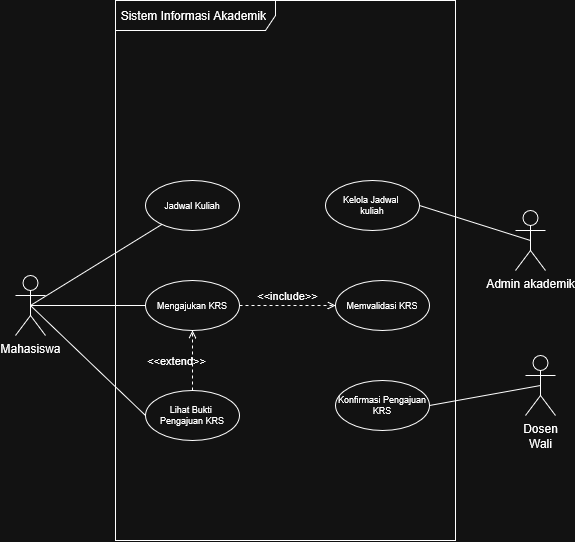

The diagram above was exported from draw.io. Its source (the exported page's mxGraphModel, read from the mxfile embedded in the PNG):
<mxGraphModel dx="934" dy="571" grid="1" gridSize="10" guides="1" tooltips="1" connect="1" arrows="1" fold="1" page="1" pageScale="1" pageWidth="827" pageHeight="1169" math="0" shadow="0">
  <root>
    <mxCell id="0" />
    <mxCell id="1" parent="0" />
    <mxCell id="Oh9ry5FFSxuuoUZXE4Am-1" parent="1" style="shape=umlFrame;whiteSpace=wrap;html=1;pointerEvents=0;recursiveResize=0;container=1;collapsible=0;width=160;" value="Sistem Informasi Akademik&amp;nbsp;" vertex="1">
      <mxGeometry height="540" width="340" x="240" y="230" as="geometry" />
    </mxCell>
    <mxCell id="Hbf015Xci7yEwxA1jJWs-6" parent="Oh9ry5FFSxuuoUZXE4Am-1" style="ellipse;fontSize=9;" value="Jadwal Kuliah" vertex="1">
      <mxGeometry height="50" width="94" x="30" y="180" as="geometry" />
    </mxCell>
    <mxCell id="Hbf015Xci7yEwxA1jJWs-7" parent="Oh9ry5FFSxuuoUZXE4Am-1" style="ellipse;fontSize=9;" value="Kelola Jadwal &#10;kuliah" vertex="1">
      <mxGeometry height="50" width="94" x="210" y="180" as="geometry" />
    </mxCell>
    <mxCell id="Hbf015Xci7yEwxA1jJWs-8" parent="Oh9ry5FFSxuuoUZXE4Am-1" style="ellipse;fontSize=9;" value="Mengajukan KRS" vertex="1">
      <mxGeometry height="50" width="94" x="30" y="280" as="geometry" />
    </mxCell>
    <mxCell id="Hbf015Xci7yEwxA1jJWs-9" parent="Oh9ry5FFSxuuoUZXE4Am-1" style="ellipse;fontSize=9;" value="Memvalidasi KRS" vertex="1">
      <mxGeometry height="50" width="94" x="220" y="280" as="geometry" />
    </mxCell>
    <mxCell id="Hbf015Xci7yEwxA1jJWs-10" parent="Oh9ry5FFSxuuoUZXE4Am-1" style="ellipse;fontSize=9;" value="Lihat Bukti &#10;Pengajuan KRS" vertex="1">
      <mxGeometry height="50" width="94" x="30" y="390" as="geometry" />
    </mxCell>
    <mxCell id="Hbf015Xci7yEwxA1jJWs-15" edge="1" parent="Oh9ry5FFSxuuoUZXE4Am-1" source="Hbf015Xci7yEwxA1jJWs-10" style="html=1;verticalAlign=bottom;labelBackgroundColor=none;endArrow=open;endFill=0;dashed=1;rounded=0;exitX=0.5;exitY=0;exitDx=0;exitDy=0;entryX=0.5;entryY=1;entryDx=0;entryDy=0;" target="Hbf015Xci7yEwxA1jJWs-8" value="&amp;lt;&amp;lt;extend&amp;gt;&amp;gt;">
      <mxGeometry relative="1" width="160" x="-0.3333" y="16" as="geometry">
        <mxPoint as="offset" />
        <mxPoint x="140" y="350" as="sourcePoint" />
        <mxPoint x="77" y="340" as="targetPoint" />
      </mxGeometry>
    </mxCell>
    <mxCell id="Hbf015Xci7yEwxA1jJWs-16" edge="1" parent="Oh9ry5FFSxuuoUZXE4Am-1" source="Hbf015Xci7yEwxA1jJWs-8" style="html=1;verticalAlign=bottom;labelBackgroundColor=none;endArrow=open;endFill=0;dashed=1;rounded=0;exitX=1;exitY=0.5;exitDx=0;exitDy=0;entryX=0;entryY=0.5;entryDx=0;entryDy=0;" target="Hbf015Xci7yEwxA1jJWs-9" value="&amp;lt;&amp;lt;include&amp;gt;&amp;gt;">
      <mxGeometry relative="1" width="160" as="geometry">
        <mxPoint x="140" y="350" as="sourcePoint" />
        <mxPoint x="300" y="350" as="targetPoint" />
      </mxGeometry>
    </mxCell>
    <mxCell id="Hbf015Xci7yEwxA1jJWs-19" parent="Oh9ry5FFSxuuoUZXE4Am-1" style="ellipse;fontSize=9;" value="Konfirmasi Pengajuan&#10;KRS" vertex="1">
      <mxGeometry height="50" width="94" x="220" y="380" as="geometry" />
    </mxCell>
    <mxCell id="Hbf015Xci7yEwxA1jJWs-11" edge="1" parent="1" source="Hbf015Xci7yEwxA1jJWs-1" style="rounded=0;orthogonalLoop=1;jettySize=auto;html=1;exitX=0.5;exitY=0.5;exitDx=0;exitDy=0;exitPerimeter=0;endArrow=none;endFill=0;" target="Hbf015Xci7yEwxA1jJWs-6">
      <mxGeometry relative="1" as="geometry" />
    </mxCell>
    <mxCell id="Hbf015Xci7yEwxA1jJWs-12" edge="1" parent="1" source="Hbf015Xci7yEwxA1jJWs-1" style="rounded=0;orthogonalLoop=1;jettySize=auto;html=1;exitX=0.5;exitY=0.5;exitDx=0;exitDy=0;exitPerimeter=0;entryX=0;entryY=0.5;entryDx=0;entryDy=0;endArrow=none;endFill=0;" target="Hbf015Xci7yEwxA1jJWs-8">
      <mxGeometry relative="1" as="geometry" />
    </mxCell>
    <mxCell id="Hbf015Xci7yEwxA1jJWs-13" edge="1" parent="1" source="Hbf015Xci7yEwxA1jJWs-1" style="rounded=0;orthogonalLoop=1;jettySize=auto;html=1;exitX=0.5;exitY=0.5;exitDx=0;exitDy=0;exitPerimeter=0;entryX=0;entryY=0.5;entryDx=0;entryDy=0;endArrow=none;endFill=0;" target="Hbf015Xci7yEwxA1jJWs-10">
      <mxGeometry relative="1" as="geometry" />
    </mxCell>
    <mxCell id="Hbf015Xci7yEwxA1jJWs-1" parent="1" style="shape=umlActor;verticalLabelPosition=bottom;verticalAlign=top;html=1;" value="Mahasiswa" vertex="1">
      <mxGeometry height="60" width="30" x="140" y="505" as="geometry" />
    </mxCell>
    <mxCell id="Hbf015Xci7yEwxA1jJWs-17" edge="1" parent="1" source="Hbf015Xci7yEwxA1jJWs-4" style="rounded=0;orthogonalLoop=1;jettySize=auto;html=1;exitX=0.5;exitY=0.5;exitDx=0;exitDy=0;exitPerimeter=0;entryX=1;entryY=0.5;entryDx=0;entryDy=0;endArrow=none;endFill=0;" target="Hbf015Xci7yEwxA1jJWs-7">
      <mxGeometry relative="1" as="geometry" />
    </mxCell>
    <mxCell id="Hbf015Xci7yEwxA1jJWs-4" parent="1" style="shape=umlActor;verticalLabelPosition=bottom;verticalAlign=top;html=1;" value="Admin akademik" vertex="1">
      <mxGeometry height="60" width="30" x="640" y="440" as="geometry" />
    </mxCell>
    <mxCell id="Hbf015Xci7yEwxA1jJWs-20" edge="1" parent="1" source="Hbf015Xci7yEwxA1jJWs-5" style="rounded=0;orthogonalLoop=1;jettySize=auto;html=1;exitX=0.5;exitY=0.5;exitDx=0;exitDy=0;exitPerimeter=0;entryX=1;entryY=0.5;entryDx=0;entryDy=0;startArrow=none;startFill=0;endArrow=none;endFill=0;" target="Hbf015Xci7yEwxA1jJWs-19">
      <mxGeometry relative="1" as="geometry" />
    </mxCell>
    <mxCell id="Hbf015Xci7yEwxA1jJWs-5" parent="1" style="shape=umlActor;verticalLabelPosition=bottom;verticalAlign=top;html=1;" value="&lt;div&gt;Dosen&lt;/div&gt;&lt;div&gt;Wali&lt;/div&gt;" vertex="1">
      <mxGeometry height="60" width="30" x="650" y="585" as="geometry" />
    </mxCell>
  </root>
</mxGraphModel>